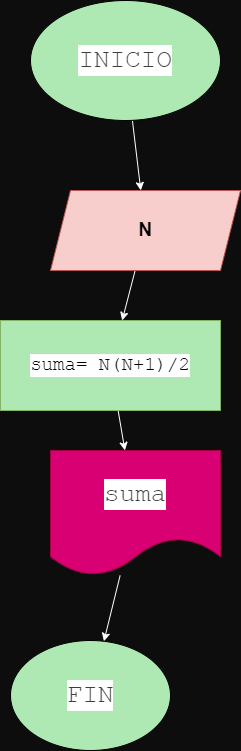

The diagram above was exported from draw.io. Its source (the exported page's mxGraphModel, read from the mxfile embedded in the PNG):
<mxGraphModel dx="1086" dy="792" grid="1" gridSize="10" guides="1" tooltips="1" connect="1" arrows="1" fold="1" page="1" pageScale="1" pageWidth="827" pageHeight="1169" background="#0D0D0D" math="0" shadow="0">
  <root>
    <mxCell id="0" />
    <mxCell id="1" parent="0" />
    <mxCell id="7" value="" style="edgeStyle=none;html=1;strokeColor=#FFFFFF;fontFamily=Courier New;fontSize=19;" edge="1" parent="1" source="3" target="6">
      <mxGeometry relative="1" as="geometry" />
    </mxCell>
    <mxCell id="3" value="&lt;font style=&quot;font-size: 19px;&quot;&gt;&lt;b&gt;N&lt;/b&gt;&lt;/font&gt;" style="shape=parallelogram;perimeter=parallelogramPerimeter;whiteSpace=wrap;html=1;fixedSize=1;fillColor=#f8cecc;strokeColor=#b85450;rounded=0;" vertex="1" parent="1">
      <mxGeometry x="300" y="240" width="190" height="80" as="geometry" />
    </mxCell>
    <mxCell id="10" value="" style="edgeStyle=none;html=1;strokeColor=#FFFFFF;fontFamily=Courier New;fontSize=19;" edge="1" parent="1" source="6" target="9">
      <mxGeometry relative="1" as="geometry" />
    </mxCell>
    <mxCell id="6" value="suma= N(N+1)/2" style="rounded=0;whiteSpace=wrap;html=1;labelBackgroundColor=#FFFFFF;fontFamily=Courier New;fontSize=19;fillColor=#AEE8B2;strokeColor=#82b366;" vertex="1" parent="1">
      <mxGeometry x="250" y="370" width="220" height="90" as="geometry" />
    </mxCell>
    <mxCell id="16" value="" style="edgeStyle=none;html=1;strokeColor=#FFFFFF;fontFamily=Courier New;fontSize=26;fontColor=#3D3D3D;" edge="1" parent="1" source="9" target="15">
      <mxGeometry relative="1" as="geometry" />
    </mxCell>
    <mxCell id="9" value="&lt;font style=&quot;font-size: 26px; background-color: rgb(255, 255, 255);&quot; color=&quot;#3d3d3d&quot;&gt;suma&lt;/font&gt;" style="shape=document;whiteSpace=wrap;html=1;boundedLbl=1;fontSize=19;fontFamily=Courier New;fillColor=#d80073;strokeColor=#A50040;rounded=0;labelBackgroundColor=#FFFFFF;fontColor=#ffffff;" vertex="1" parent="1">
      <mxGeometry x="300" y="500" width="170" height="125" as="geometry" />
    </mxCell>
    <mxCell id="14" value="" style="edgeStyle=none;html=1;strokeColor=#FFFFFF;fontFamily=Courier New;fontSize=26;fontColor=#3D3D3D;" edge="1" parent="1" source="13" target="3">
      <mxGeometry relative="1" as="geometry" />
    </mxCell>
    <mxCell id="13" value="INICIO" style="ellipse;whiteSpace=wrap;html=1;rounded=1;labelBackgroundColor=#FFFFFF;sketch=0;fontFamily=Courier New;fontSize=26;fontColor=#3D3D3D;fillColor=#AEE8B2;" vertex="1" parent="1">
      <mxGeometry x="280" y="50" width="190" height="120" as="geometry" />
    </mxCell>
    <mxCell id="15" value="FIN" style="ellipse;whiteSpace=wrap;html=1;rounded=1;labelBackgroundColor=#FFFFFF;sketch=0;fontFamily=Courier New;fontSize=26;fontColor=#3D3D3D;fillColor=#AEE8B2;" vertex="1" parent="1">
      <mxGeometry x="260" y="690" width="160" height="110" as="geometry" />
    </mxCell>
  </root>
</mxGraphModel>